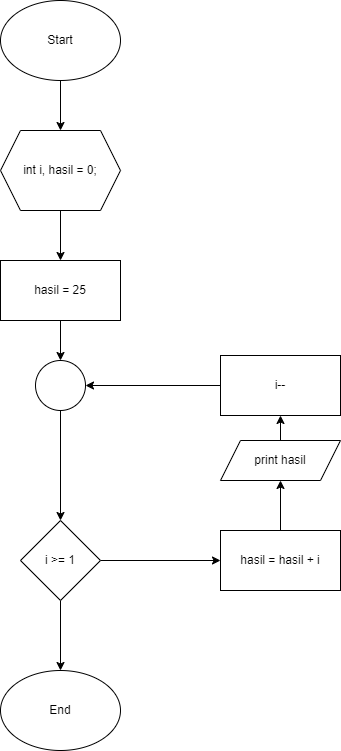

The diagram above was exported from draw.io. Its source (the exported page's mxGraphModel, read from the mxfile embedded in the PNG):
<mxGraphModel dx="712" dy="788" grid="1" gridSize="10" guides="1" tooltips="1" connect="1" arrows="1" fold="1" page="1" pageScale="1" pageWidth="1000000" pageHeight="1000000" math="0" shadow="0">
  <root>
    <mxCell id="0" />
    <mxCell id="1" parent="0" />
    <mxCell id="ij-7VgHV8NSSgkk4A-HZ-3" style="edgeStyle=orthogonalEdgeStyle;rounded=0;orthogonalLoop=1;jettySize=auto;html=1;entryX=0.5;entryY=0;entryDx=0;entryDy=0;" edge="1" parent="1" source="ij-7VgHV8NSSgkk4A-HZ-1" target="ij-7VgHV8NSSgkk4A-HZ-2">
      <mxGeometry relative="1" as="geometry" />
    </mxCell>
    <mxCell id="ij-7VgHV8NSSgkk4A-HZ-1" value="Start" style="ellipse;whiteSpace=wrap;html=1;" vertex="1" parent="1">
      <mxGeometry x="80" y="80" width="120" height="80" as="geometry" />
    </mxCell>
    <mxCell id="ij-7VgHV8NSSgkk4A-HZ-5" style="edgeStyle=orthogonalEdgeStyle;rounded=0;orthogonalLoop=1;jettySize=auto;html=1;entryX=0.5;entryY=0;entryDx=0;entryDy=0;" edge="1" parent="1" source="ij-7VgHV8NSSgkk4A-HZ-2" target="ij-7VgHV8NSSgkk4A-HZ-4">
      <mxGeometry relative="1" as="geometry" />
    </mxCell>
    <mxCell id="ij-7VgHV8NSSgkk4A-HZ-2" value="int i, hasil = 0;" style="shape=hexagon;perimeter=hexagonPerimeter2;whiteSpace=wrap;html=1;fixedSize=1;" vertex="1" parent="1">
      <mxGeometry x="80" y="210" width="120" height="80" as="geometry" />
    </mxCell>
    <mxCell id="ij-7VgHV8NSSgkk4A-HZ-7" style="edgeStyle=orthogonalEdgeStyle;rounded=0;orthogonalLoop=1;jettySize=auto;html=1;entryX=0.5;entryY=0;entryDx=0;entryDy=0;" edge="1" parent="1" source="ij-7VgHV8NSSgkk4A-HZ-4" target="ij-7VgHV8NSSgkk4A-HZ-6">
      <mxGeometry relative="1" as="geometry" />
    </mxCell>
    <mxCell id="ij-7VgHV8NSSgkk4A-HZ-4" value="hasil = 25" style="rounded=0;whiteSpace=wrap;html=1;" vertex="1" parent="1">
      <mxGeometry x="80" y="340" width="120" height="60" as="geometry" />
    </mxCell>
    <mxCell id="ij-7VgHV8NSSgkk4A-HZ-9" value="" style="edgeStyle=orthogonalEdgeStyle;rounded=0;orthogonalLoop=1;jettySize=auto;html=1;" edge="1" parent="1" source="ij-7VgHV8NSSgkk4A-HZ-6" target="ij-7VgHV8NSSgkk4A-HZ-8">
      <mxGeometry relative="1" as="geometry" />
    </mxCell>
    <mxCell id="ij-7VgHV8NSSgkk4A-HZ-6" value="" style="ellipse;whiteSpace=wrap;html=1;aspect=fixed;" vertex="1" parent="1">
      <mxGeometry x="115" y="440" width="50" height="50" as="geometry" />
    </mxCell>
    <mxCell id="ij-7VgHV8NSSgkk4A-HZ-13" style="edgeStyle=orthogonalEdgeStyle;rounded=0;orthogonalLoop=1;jettySize=auto;html=1;entryX=0;entryY=0.5;entryDx=0;entryDy=0;" edge="1" parent="1" source="ij-7VgHV8NSSgkk4A-HZ-8" target="ij-7VgHV8NSSgkk4A-HZ-12">
      <mxGeometry relative="1" as="geometry" />
    </mxCell>
    <mxCell id="ij-7VgHV8NSSgkk4A-HZ-18" style="edgeStyle=orthogonalEdgeStyle;rounded=0;orthogonalLoop=1;jettySize=auto;html=1;entryX=0.5;entryY=0;entryDx=0;entryDy=0;" edge="1" parent="1" source="ij-7VgHV8NSSgkk4A-HZ-8" target="ij-7VgHV8NSSgkk4A-HZ-10">
      <mxGeometry relative="1" as="geometry" />
    </mxCell>
    <mxCell id="ij-7VgHV8NSSgkk4A-HZ-8" value="i &amp;gt;= 1" style="rhombus;whiteSpace=wrap;html=1;" vertex="1" parent="1">
      <mxGeometry x="100" y="600" width="80" height="80" as="geometry" />
    </mxCell>
    <mxCell id="ij-7VgHV8NSSgkk4A-HZ-10" value="End" style="ellipse;whiteSpace=wrap;html=1;" vertex="1" parent="1">
      <mxGeometry x="80" y="750" width="120" height="80" as="geometry" />
    </mxCell>
    <mxCell id="ij-7VgHV8NSSgkk4A-HZ-15" style="edgeStyle=orthogonalEdgeStyle;rounded=0;orthogonalLoop=1;jettySize=auto;html=1;" edge="1" parent="1" source="ij-7VgHV8NSSgkk4A-HZ-12" target="ij-7VgHV8NSSgkk4A-HZ-14">
      <mxGeometry relative="1" as="geometry" />
    </mxCell>
    <mxCell id="ij-7VgHV8NSSgkk4A-HZ-12" value="hasil = hasil + i" style="rounded=0;whiteSpace=wrap;html=1;" vertex="1" parent="1">
      <mxGeometry x="300" y="610" width="120" height="60" as="geometry" />
    </mxCell>
    <mxCell id="ij-7VgHV8NSSgkk4A-HZ-17" value="" style="edgeStyle=orthogonalEdgeStyle;rounded=0;orthogonalLoop=1;jettySize=auto;html=1;" edge="1" parent="1" source="ij-7VgHV8NSSgkk4A-HZ-14" target="ij-7VgHV8NSSgkk4A-HZ-16">
      <mxGeometry relative="1" as="geometry" />
    </mxCell>
    <mxCell id="ij-7VgHV8NSSgkk4A-HZ-14" value="print hasil" style="shape=parallelogram;perimeter=parallelogramPerimeter;whiteSpace=wrap;html=1;fixedSize=1;" vertex="1" parent="1">
      <mxGeometry x="300" y="520" width="120" height="40" as="geometry" />
    </mxCell>
    <mxCell id="ij-7VgHV8NSSgkk4A-HZ-19" style="edgeStyle=orthogonalEdgeStyle;rounded=0;orthogonalLoop=1;jettySize=auto;html=1;entryX=1;entryY=0.5;entryDx=0;entryDy=0;" edge="1" parent="1" source="ij-7VgHV8NSSgkk4A-HZ-16" target="ij-7VgHV8NSSgkk4A-HZ-6">
      <mxGeometry relative="1" as="geometry" />
    </mxCell>
    <mxCell id="ij-7VgHV8NSSgkk4A-HZ-16" value="i--" style="whiteSpace=wrap;html=1;" vertex="1" parent="1">
      <mxGeometry x="300" y="435" width="120" height="60" as="geometry" />
    </mxCell>
  </root>
</mxGraphModel>